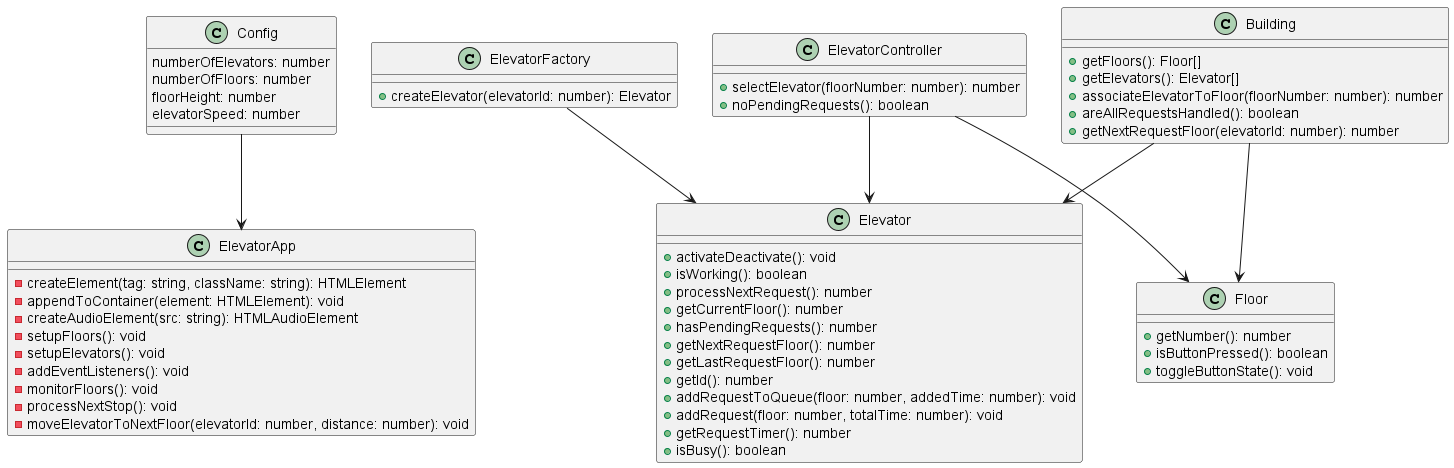

The diagram above was rendered by PlantUML. Its source (embedded in the PNG):
@startuml

class Config {
  numberOfElevators: number
  numberOfFloors: number
  floorHeight: number
  elevatorSpeed: number
}

class Building {
  +getFloors(): Floor[]
  +getElevators(): Elevator[]
  +associateElevatorToFloor(floorNumber: number): number
  +areAllRequestsHandled(): boolean
  +getNextRequestFloor(elevatorId: number): number
}

class Elevator {
  +activateDeactivate(): void
  +isWorking(): boolean
  +processNextRequest(): number
  +getCurrentFloor(): number
  +hasPendingRequests(): number
  +getNextRequestFloor(): number
  +getLastRequestFloor(): number
  +getId(): number
  +addRequestToQueue(floor: number, addedTime: number): void
  +addRequest(floor: number, totalTime: number): void
  +getRequestTimer(): number
  +isBusy(): boolean
}

class Floor {
  +getNumber(): number
  +isButtonPressed(): boolean
  +toggleButtonState(): void
}

class ElevatorController {
  +selectElevator(floorNumber: number): number
  +noPendingRequests(): boolean
}

class ElevatorFactory {
  +createElevator(elevatorId: number): Elevator
}

class ElevatorApp {
  -createElement(tag: string, className: string): HTMLElement
  -appendToContainer(element: HTMLElement): void
  -createAudioElement(src: string): HTMLAudioElement
  -setupFloors(): void
  -setupElevators(): void
  -addEventListeners(): void
  -monitorFloors(): void
  -processNextStop(): void
  -moveElevatorToNextFloor(elevatorId: number, distance: number): void
}

Config --> ElevatorApp
Building --> Elevator
Building --> Floor
ElevatorController --> Elevator
ElevatorController --> Floor
ElevatorFactory --> Elevator

@enduml